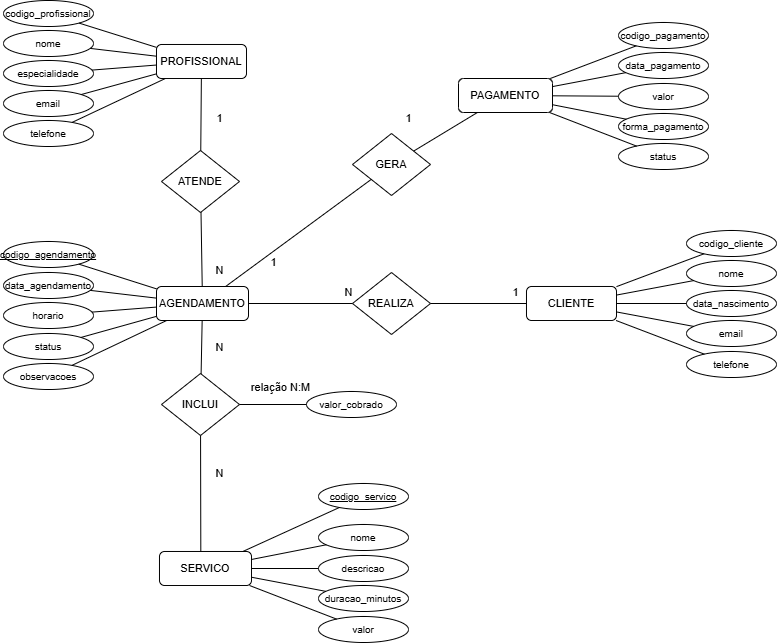

The diagram above was exported from draw.io. Its source (the exported page's mxGraphModel, read from the mxfile embedded in the PNG):
<mxGraphModel dx="1392" dy="759" grid="1" gridSize="10" guides="1" tooltips="1" connect="1" arrows="1" fold="1" page="1" pageScale="1" pageWidth="900" pageHeight="800" math="0" shadow="0">
  <root>
    <mxCell id="0" />
    <mxCell id="1" parent="0" />
    <mxCell id="c3" parent="1" style="rounded=1;whiteSpace=wrap;html=1;fontSize=11;" value="PROFISSIONAL" vertex="1">
      <mxGeometry height="34" width="90" x="188" y="70" as="geometry" />
    </mxCell>
    <mxCell id="c4" parent="1" style="rounded=1;whiteSpace=wrap;html=1;fontSize=11;" value="PAGAMENTO" vertex="1">
      <mxGeometry height="34" width="94" x="490" y="104" as="geometry" />
    </mxCell>
    <mxCell id="c5" parent="1" style="rounded=1;whiteSpace=wrap;html=1;fontSize=11;" value="AGENDAMENTO" vertex="1">
      <mxGeometry height="34" width="92" x="188" y="312" as="geometry" />
    </mxCell>
    <mxCell id="c6" parent="1" style="rounded=1;whiteSpace=wrap;html=1;fontSize=11;" value="CLIENTE" vertex="1">
      <mxGeometry height="34" width="90" x="558" y="312" as="geometry" />
    </mxCell>
    <mxCell id="c8" parent="1" style="rounded=1;whiteSpace=wrap;html=1;fontSize=11;" value="SERVICO" vertex="1">
      <mxGeometry height="34" width="92" x="191" y="577" as="geometry" />
    </mxCell>
    <mxCell id="c9" parent="1" style="rhombus;whiteSpace=wrap;html=1;fontSize=11;" value="ATENDE" vertex="1">
      <mxGeometry height="62" width="78" x="193" y="176" as="geometry" />
    </mxCell>
    <mxCell id="c10" parent="1" style="rhombus;whiteSpace=wrap;html=1;fontSize=11;" value="GERA" vertex="1">
      <mxGeometry height="62" width="78" x="384" y="159" as="geometry" />
    </mxCell>
    <mxCell id="c11" parent="1" style="rhombus;whiteSpace=wrap;html=1;fontSize=11;" value="REALIZA" vertex="1">
      <mxGeometry height="62" width="78" x="384" y="298" as="geometry" />
    </mxCell>
    <mxCell id="c12" parent="1" style="rhombus;whiteSpace=wrap;html=1;fontSize=11;" value="INCLUI" vertex="1">
      <mxGeometry height="62" width="78" x="193" y="399" as="geometry" />
    </mxCell>
    <mxCell id="c14" edge="1" parent="1" source="c3" style="endArrow=none;html=1;rounded=0;" target="c9">
      <mxGeometry relative="1" as="geometry" />
    </mxCell>
    <mxCell id="c15" edge="1" parent="1" source="c9" style="endArrow=none;html=1;rounded=0;" target="c5">
      <mxGeometry relative="1" as="geometry" />
    </mxCell>
    <mxCell id="c16" edge="1" parent="1" source="c4" style="endArrow=none;html=1;rounded=0;" target="c10">
      <mxGeometry relative="1" as="geometry" />
    </mxCell>
    <mxCell id="c17" edge="1" parent="1" source="c10" style="endArrow=none;html=1;rounded=0;" target="c5">
      <mxGeometry relative="1" as="geometry" />
    </mxCell>
    <mxCell id="c18" edge="1" parent="1" source="c5" style="endArrow=none;html=1;rounded=0;" target="c11">
      <mxGeometry relative="1" as="geometry" />
    </mxCell>
    <mxCell id="c19" edge="1" parent="1" source="c11" style="endArrow=none;html=1;rounded=0;" target="c6">
      <mxGeometry relative="1" as="geometry" />
    </mxCell>
    <mxCell id="c20" edge="1" parent="1" source="c5" style="endArrow=none;html=1;rounded=0;" target="c12">
      <mxGeometry relative="1" as="geometry" />
    </mxCell>
    <mxCell id="c21" edge="1" parent="1" source="c12" style="endArrow=none;html=1;rounded=0;entryX=0.449;entryY=-0.004;entryDx=0;entryDy=0;entryPerimeter=0;" target="c8">
      <mxGeometry relative="1" as="geometry">
        <mxPoint x="232.84" y="580" as="targetPoint" />
      </mxGeometry>
    </mxCell>
    <mxCell id="c24" parent="1" style="ellipse;whiteSpace=wrap;html=1;fontSize=10;" value="codigo_profissional" vertex="1">
      <mxGeometry height="26" width="90" x="35" y="26" as="geometry" />
    </mxCell>
    <mxCell id="c25" edge="1" parent="1" source="c3" style="endArrow=none;html=1;rounded=0;" target="c24">
      <mxGeometry relative="1" as="geometry" />
    </mxCell>
    <mxCell id="c26" parent="1" style="ellipse;whiteSpace=wrap;html=1;fontSize=10;" value="nome" vertex="1">
      <mxGeometry height="26" width="90" x="35" y="56" as="geometry" />
    </mxCell>
    <mxCell id="c27" edge="1" parent="1" source="c3" style="endArrow=none;html=1;rounded=0;" target="c26">
      <mxGeometry relative="1" as="geometry" />
    </mxCell>
    <mxCell id="c28" parent="1" style="ellipse;whiteSpace=wrap;html=1;fontSize=10;" value="especialidade" vertex="1">
      <mxGeometry height="26" width="90" x="35" y="86" as="geometry" />
    </mxCell>
    <mxCell id="c29" edge="1" parent="1" source="c3" style="endArrow=none;html=1;rounded=0;" target="c28">
      <mxGeometry relative="1" as="geometry" />
    </mxCell>
    <mxCell id="c30" parent="1" style="ellipse;whiteSpace=wrap;html=1;fontSize=10;" value="email" vertex="1">
      <mxGeometry height="26" width="90" x="35" y="116" as="geometry" />
    </mxCell>
    <mxCell id="c31" edge="1" parent="1" source="c3" style="endArrow=none;html=1;rounded=0;" target="c30">
      <mxGeometry relative="1" as="geometry" />
    </mxCell>
    <mxCell id="c32" parent="1" style="ellipse;whiteSpace=wrap;html=1;fontSize=10;" value="telefone" vertex="1">
      <mxGeometry height="26" width="90" x="35" y="146" as="geometry" />
    </mxCell>
    <mxCell id="c33" edge="1" parent="1" source="c3" style="endArrow=none;html=1;rounded=0;" target="c32">
      <mxGeometry relative="1" as="geometry" />
    </mxCell>
    <mxCell id="c34" parent="1" style="ellipse;whiteSpace=wrap;html=1;fontSize=10;" value="codigo_pagamento" vertex="1">
      <mxGeometry height="26" width="90" x="650" y="48" as="geometry" />
    </mxCell>
    <mxCell id="c35" edge="1" parent="1" source="c4" style="endArrow=none;html=1;rounded=0;" target="c34">
      <mxGeometry relative="1" as="geometry" />
    </mxCell>
    <mxCell id="c36" parent="1" style="ellipse;whiteSpace=wrap;html=1;fontSize=10;" value="data_pagamento" vertex="1">
      <mxGeometry height="26" width="90" x="650" y="78" as="geometry" />
    </mxCell>
    <mxCell id="c37" edge="1" parent="1" source="c4" style="endArrow=none;html=1;rounded=0;" target="c36">
      <mxGeometry relative="1" as="geometry" />
    </mxCell>
    <mxCell id="c38" parent="1" style="ellipse;whiteSpace=wrap;html=1;fontSize=10;" value="valor" vertex="1">
      <mxGeometry height="26" width="90" x="650" y="109" as="geometry" />
    </mxCell>
    <mxCell id="c39" edge="1" parent="1" source="c4" style="endArrow=none;html=1;rounded=0;" target="c38">
      <mxGeometry relative="1" as="geometry" />
    </mxCell>
    <mxCell id="c40" parent="1" style="ellipse;whiteSpace=wrap;html=1;fontSize=10;" value="forma_pagamento" vertex="1">
      <mxGeometry height="26" width="90" x="650" y="139" as="geometry" />
    </mxCell>
    <mxCell id="c41" edge="1" parent="1" source="c4" style="endArrow=none;html=1;rounded=0;" target="c40">
      <mxGeometry relative="1" as="geometry" />
    </mxCell>
    <mxCell id="c42" parent="1" style="ellipse;whiteSpace=wrap;html=1;fontSize=10;" value="status" vertex="1">
      <mxGeometry height="26" width="90" x="650" y="169" as="geometry" />
    </mxCell>
    <mxCell id="c43" edge="1" parent="1" source="c4" style="endArrow=none;html=1;rounded=0;" target="c42">
      <mxGeometry relative="1" as="geometry" />
    </mxCell>
    <mxCell id="c44" parent="1" style="ellipse;whiteSpace=wrap;html=1;fontSize=10;fontStyle=4;" value="codigo_agendamento" vertex="1">
      <mxGeometry height="26" width="90" x="35" y="267" as="geometry" />
    </mxCell>
    <mxCell id="c45" edge="1" parent="1" source="c5" style="endArrow=none;html=1;rounded=0;" target="c44">
      <mxGeometry relative="1" as="geometry" />
    </mxCell>
    <mxCell id="c46" parent="1" style="ellipse;whiteSpace=wrap;html=1;fontSize=10;" value="data_agendamento" vertex="1">
      <mxGeometry height="26" width="90" x="35" y="298" as="geometry" />
    </mxCell>
    <mxCell id="c47" edge="1" parent="1" source="c5" style="endArrow=none;html=1;rounded=0;" target="c46">
      <mxGeometry relative="1" as="geometry" />
    </mxCell>
    <mxCell id="c48" parent="1" style="ellipse;whiteSpace=wrap;html=1;fontSize=10;" value="horario" vertex="1">
      <mxGeometry height="26" width="90" x="35" y="328" as="geometry" />
    </mxCell>
    <mxCell id="c49" edge="1" parent="1" source="c5" style="endArrow=none;html=1;rounded=0;" target="c48">
      <mxGeometry relative="1" as="geometry" />
    </mxCell>
    <mxCell id="c50" parent="1" style="ellipse;whiteSpace=wrap;html=1;fontSize=10;" value="status" vertex="1">
      <mxGeometry height="26" width="90" x="35" y="359" as="geometry" />
    </mxCell>
    <mxCell id="c51" edge="1" parent="1" source="c5" style="endArrow=none;html=1;rounded=0;" target="c50">
      <mxGeometry relative="1" as="geometry" />
    </mxCell>
    <mxCell id="c52" parent="1" style="ellipse;whiteSpace=wrap;html=1;fontSize=10;" value="observacoes" vertex="1">
      <mxGeometry height="26" width="90" x="35" y="389" as="geometry" />
    </mxCell>
    <mxCell id="c53" edge="1" parent="1" source="c5" style="endArrow=none;html=1;rounded=0;" target="c52">
      <mxGeometry relative="1" as="geometry" />
    </mxCell>
    <mxCell id="c54" parent="1" style="ellipse;whiteSpace=wrap;html=1;fontSize=10;" value="codigo_cliente" vertex="1">
      <mxGeometry height="26" width="90" x="718" y="256" as="geometry" />
    </mxCell>
    <mxCell id="c55" edge="1" parent="1" source="c6" style="endArrow=none;html=1;rounded=0;" target="c54">
      <mxGeometry relative="1" as="geometry" />
    </mxCell>
    <mxCell id="c56" parent="1" style="ellipse;whiteSpace=wrap;html=1;fontSize=10;" value="nome" vertex="1">
      <mxGeometry height="26" width="90" x="718" y="286" as="geometry" />
    </mxCell>
    <mxCell id="c57" edge="1" parent="1" source="c6" style="endArrow=none;html=1;rounded=0;" target="c56">
      <mxGeometry relative="1" as="geometry" />
    </mxCell>
    <mxCell id="c58" parent="1" style="ellipse;whiteSpace=wrap;html=1;fontSize=10;" value="data_nascimento" vertex="1">
      <mxGeometry height="26" width="90" x="718" y="316" as="geometry" />
    </mxCell>
    <mxCell id="c59" edge="1" parent="1" source="c6" style="endArrow=none;html=1;rounded=0;" target="c58">
      <mxGeometry relative="1" as="geometry" />
    </mxCell>
    <mxCell id="c60" parent="1" style="ellipse;whiteSpace=wrap;html=1;fontSize=10;" value="email" vertex="1">
      <mxGeometry height="26" width="90" x="718" y="346" as="geometry" />
    </mxCell>
    <mxCell id="c61" edge="1" parent="1" source="c6" style="endArrow=none;html=1;rounded=0;" target="c60">
      <mxGeometry relative="1" as="geometry" />
    </mxCell>
    <mxCell id="c62" parent="1" style="ellipse;whiteSpace=wrap;html=1;fontSize=10;" value="telefone" vertex="1">
      <mxGeometry height="26" width="90" x="718" y="377" as="geometry" />
    </mxCell>
    <mxCell id="c63" edge="1" parent="1" source="c6" style="endArrow=none;html=1;rounded=0;" target="c62">
      <mxGeometry relative="1" as="geometry" />
    </mxCell>
    <mxCell id="c64" parent="1" style="ellipse;whiteSpace=wrap;html=1;fontSize=10;fontStyle=4;" value="codigo_servico" vertex="1">
      <mxGeometry height="26" width="90" x="350" y="509" as="geometry" />
    </mxCell>
    <mxCell id="c65" edge="1" parent="1" source="c8" style="endArrow=none;html=1;rounded=0;" target="c64">
      <mxGeometry relative="1" as="geometry" />
    </mxCell>
    <mxCell id="c66" parent="1" style="ellipse;whiteSpace=wrap;html=1;fontSize=10;" value="nome" vertex="1">
      <mxGeometry height="26" width="90" x="350" y="550" as="geometry" />
    </mxCell>
    <mxCell id="c67" edge="1" parent="1" source="c8" style="endArrow=none;html=1;rounded=0;" target="c66">
      <mxGeometry relative="1" as="geometry" />
    </mxCell>
    <mxCell id="c68" parent="1" style="ellipse;whiteSpace=wrap;html=1;fontSize=10;" value="descricao" vertex="1">
      <mxGeometry height="26" width="90" x="350" y="581" as="geometry" />
    </mxCell>
    <mxCell id="c69" edge="1" parent="1" source="c8" style="endArrow=none;html=1;rounded=0;" target="c68">
      <mxGeometry relative="1" as="geometry" />
    </mxCell>
    <mxCell id="c70" parent="1" style="ellipse;whiteSpace=wrap;html=1;fontSize=10;" value="duracao_minutos" vertex="1">
      <mxGeometry height="26" width="90" x="350" y="611" as="geometry" />
    </mxCell>
    <mxCell id="c71" edge="1" parent="1" source="c8" style="endArrow=none;html=1;rounded=0;" target="c70">
      <mxGeometry relative="1" as="geometry" />
    </mxCell>
    <mxCell id="c72" parent="1" style="ellipse;whiteSpace=wrap;html=1;fontSize=10;" value="valor" vertex="1">
      <mxGeometry height="26" width="90" x="350" y="642" as="geometry" />
    </mxCell>
    <mxCell id="c73" edge="1" parent="1" source="c8" style="endArrow=none;html=1;rounded=0;" target="c72">
      <mxGeometry relative="1" as="geometry" />
    </mxCell>
    <mxCell id="c74" parent="1" style="ellipse;whiteSpace=wrap;html=1;fontSize=10;" value="valor_cobrado" vertex="1">
      <mxGeometry height="26" width="90" x="338" y="417" as="geometry" />
    </mxCell>
    <mxCell id="c75" edge="1" parent="1" style="endArrow=none;html=1;rounded=0;" target="c74">
      <mxGeometry relative="1" as="geometry">
        <mxPoint x="271" y="430" as="sourcePoint" />
      </mxGeometry>
    </mxCell>
    <mxCell id="c76" parent="1" style="text;html=1;align=center;verticalAlign=middle;fontSize=11;" value="1" vertex="1">
      <mxGeometry height="20" width="24" x="239" y="134" as="geometry" />
    </mxCell>
    <mxCell id="c77" parent="1" style="text;html=1;align=center;verticalAlign=middle;fontSize=11;" value="N" vertex="1">
      <mxGeometry height="20" width="24" x="239" y="286" as="geometry" />
    </mxCell>
    <mxCell id="c78" parent="1" style="text;html=1;align=center;verticalAlign=middle;fontSize=11;" value="1" vertex="1">
      <mxGeometry height="20" width="24" x="428" y="134" as="geometry" />
    </mxCell>
    <mxCell id="c79" parent="1" style="text;html=1;align=center;verticalAlign=middle;fontSize=11;" value="1" vertex="1">
      <mxGeometry height="20" width="24" x="293" y="278" as="geometry" />
    </mxCell>
    <mxCell id="c80" parent="1" style="text;html=1;align=center;verticalAlign=middle;fontSize=11;" value="N" vertex="1">
      <mxGeometry height="20" width="24" x="368" y="308" as="geometry" />
    </mxCell>
    <mxCell id="c81" parent="1" style="text;html=1;align=center;verticalAlign=middle;fontSize=11;" value="1" vertex="1">
      <mxGeometry height="20" width="24" x="535" y="308" as="geometry" />
    </mxCell>
    <mxCell id="c83" parent="1" style="text;html=1;align=center;verticalAlign=middle;fontSize=11;" value="N" vertex="1">
      <mxGeometry height="20" width="24" x="239" y="489" as="geometry" />
    </mxCell>
    <mxCell id="SSKAWHKHhAe351l4TtQk-4" parent="1" style="text;html=1;align=center;verticalAlign=middle;fontSize=11;" value="N" vertex="1">
      <mxGeometry height="20" width="24" x="239" y="363" as="geometry" />
    </mxCell>
    <mxCell id="SSKAWHKHhAe351l4TtQk-7" parent="1" style="text;html=1;align=center;verticalAlign=middle;fontSize=11;" value="relação N:M" vertex="1">
      <mxGeometry height="20" width="24" x="300" y="403" as="geometry" />
    </mxCell>
  </root>
</mxGraphModel>